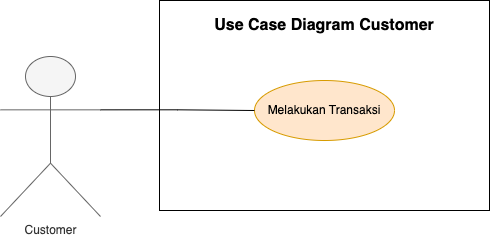

The diagram above was exported from draw.io. Its source (the exported page's mxGraphModel, read from the mxfile embedded in the PNG):
<mxGraphModel dx="954" dy="534" grid="1" gridSize="10" guides="1" tooltips="1" connect="1" arrows="1" fold="1" page="1" pageScale="1" pageWidth="850" pageHeight="1100" math="0" shadow="0">
  <root>
    <mxCell id="0" />
    <mxCell id="1" parent="0" />
    <mxCell id="eZqMwPuGun4IJBvmRAmN-4" value="" style="rounded=0;whiteSpace=wrap;html=1;" parent="1" vertex="1">
      <mxGeometry x="240" y="50" width="330" height="210" as="geometry" />
    </mxCell>
    <mxCell id="eZqMwPuGun4IJBvmRAmN-5" value="Use Case Diagram Customer" style="text;html=1;strokeColor=none;fillColor=none;align=center;verticalAlign=middle;whiteSpace=wrap;rounded=0;fontStyle=1;fontSize=16;" parent="1" vertex="1">
      <mxGeometry x="265" y="60" width="280" height="30" as="geometry" />
    </mxCell>
    <mxCell id="eZqMwPuGun4IJBvmRAmN-8" value="Melakukan Transaksi" style="ellipse;whiteSpace=wrap;html=1;fillColor=#ffe6cc;strokeColor=#d79b00;" parent="1" vertex="1">
      <mxGeometry x="335" y="130" width="140" height="60" as="geometry" />
    </mxCell>
    <mxCell id="fqo_g9j5TX63feDz2SeH-40" style="edgeStyle=orthogonalEdgeStyle;rounded=0;orthogonalLoop=1;jettySize=auto;html=1;exitX=1;exitY=0.3333333333333333;exitDx=0;exitDy=0;exitPerimeter=0;entryX=0;entryY=0.5;entryDx=0;entryDy=0;endArrow=none;endFill=0;" parent="1" source="l7-wcFhhHc6C3cMoU6PT-15" target="eZqMwPuGun4IJBvmRAmN-8" edge="1">
      <mxGeometry relative="1" as="geometry" />
    </mxCell>
    <mxCell id="l7-wcFhhHc6C3cMoU6PT-15" value="Customer" style="shape=umlActor;verticalLabelPosition=bottom;verticalAlign=top;html=1;outlineConnect=0;fillColor=#f5f5f5;fontColor=#333333;strokeColor=#666666;" parent="1" vertex="1">
      <mxGeometry x="81" y="106" width="100" height="160" as="geometry" />
    </mxCell>
  </root>
</mxGraphModel>